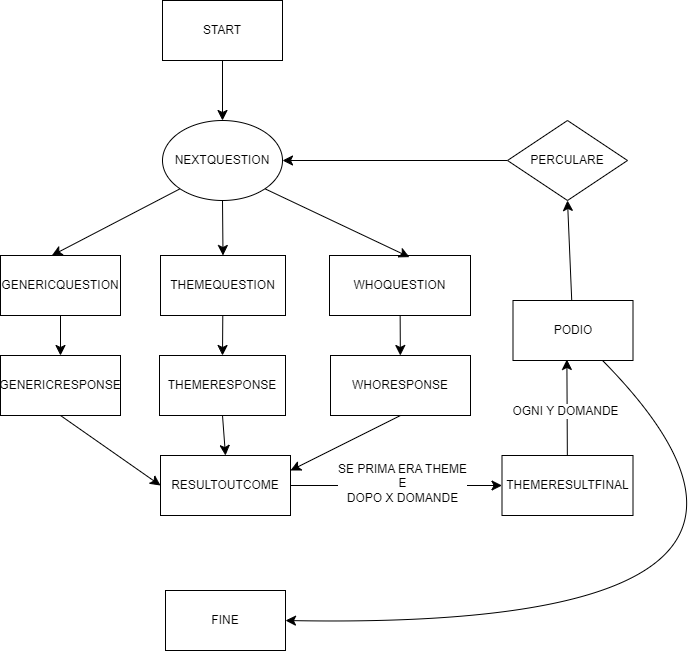

The diagram above was exported from draw.io. Its source (the exported page's mxGraphModel, read from the mxfile embedded in the PNG):
<mxGraphModel dx="1802" dy="860" grid="1" gridSize="10" guides="1" tooltips="1" connect="1" arrows="1" fold="1" page="1" pageScale="1" pageWidth="827" pageHeight="1169" math="0" shadow="0">
  <root>
    <mxCell id="0" />
    <mxCell id="1" parent="0" />
    <mxCell id="QFjaA9bR4HmFjRASs2pa-10" style="edgeStyle=none;curved=1;rounded=0;orthogonalLoop=1;jettySize=auto;html=1;entryX=0.5;entryY=0;entryDx=0;entryDy=0;fontSize=12;startSize=8;endSize=8;" edge="1" parent="1" source="HW0siyH5-eUlYJn1wHhe-1" target="HW0siyH5-eUlYJn1wHhe-2">
      <mxGeometry relative="1" as="geometry" />
    </mxCell>
    <mxCell id="HW0siyH5-eUlYJn1wHhe-1" value="GENERICQUESTION" style="rounded=0;whiteSpace=wrap;html=1;" parent="1" vertex="1">
      <mxGeometry x="42" y="295" width="120" height="60" as="geometry" />
    </mxCell>
    <mxCell id="QFjaA9bR4HmFjRASs2pa-8" style="edgeStyle=none;curved=1;rounded=0;orthogonalLoop=1;jettySize=auto;html=1;exitX=0.5;exitY=1;exitDx=0;exitDy=0;entryX=0;entryY=0.5;entryDx=0;entryDy=0;fontSize=12;startSize=8;endSize=8;" edge="1" parent="1" source="HW0siyH5-eUlYJn1wHhe-2" target="HW0siyH5-eUlYJn1wHhe-36">
      <mxGeometry relative="1" as="geometry" />
    </mxCell>
    <mxCell id="HW0siyH5-eUlYJn1wHhe-2" value="GENERICRESPONSE" style="rounded=0;whiteSpace=wrap;html=1;" parent="1" vertex="1">
      <mxGeometry x="42" y="395" width="120" height="60" as="geometry" />
    </mxCell>
    <mxCell id="HW0siyH5-eUlYJn1wHhe-11" value="FINE" style="rounded=0;whiteSpace=wrap;html=1;" parent="1" vertex="1">
      <mxGeometry x="207" y="630" width="120" height="60" as="geometry" />
    </mxCell>
    <mxCell id="QFjaA9bR4HmFjRASs2pa-13" value="" style="edgeStyle=none;curved=1;rounded=0;orthogonalLoop=1;jettySize=auto;html=1;fontSize=12;startSize=8;endSize=8;" edge="1" parent="1" source="HW0siyH5-eUlYJn1wHhe-14" target="HW0siyH5-eUlYJn1wHhe-25">
      <mxGeometry relative="1" as="geometry" />
    </mxCell>
    <mxCell id="HW0siyH5-eUlYJn1wHhe-14" value="WHOQUESTION" style="rounded=0;whiteSpace=wrap;html=1;" parent="1" vertex="1">
      <mxGeometry x="371" y="295" width="141" height="60" as="geometry" />
    </mxCell>
    <mxCell id="QFjaA9bR4HmFjRASs2pa-5" style="edgeStyle=none;curved=1;rounded=0;orthogonalLoop=1;jettySize=auto;html=1;exitX=0.5;exitY=1;exitDx=0;exitDy=0;entryX=0.5;entryY=0;entryDx=0;entryDy=0;fontSize=12;startSize=8;endSize=8;" edge="1" parent="1" source="HW0siyH5-eUlYJn1wHhe-15" target="HW0siyH5-eUlYJn1wHhe-32">
      <mxGeometry relative="1" as="geometry" />
    </mxCell>
    <mxCell id="HW0siyH5-eUlYJn1wHhe-15" value="NEXTQUESTION" style="ellipse;whiteSpace=wrap;html=1;" parent="1" vertex="1">
      <mxGeometry x="204" y="160" width="120" height="80" as="geometry" />
    </mxCell>
    <mxCell id="QFjaA9bR4HmFjRASs2pa-9" style="edgeStyle=none;curved=1;rounded=0;orthogonalLoop=1;jettySize=auto;html=1;exitX=0.5;exitY=1;exitDx=0;exitDy=0;entryX=1;entryY=0.25;entryDx=0;entryDy=0;fontSize=12;startSize=8;endSize=8;" edge="1" parent="1" source="HW0siyH5-eUlYJn1wHhe-25" target="HW0siyH5-eUlYJn1wHhe-36">
      <mxGeometry relative="1" as="geometry" />
    </mxCell>
    <mxCell id="HW0siyH5-eUlYJn1wHhe-25" value="WHORESPONSE" style="rounded=0;whiteSpace=wrap;html=1;" parent="1" vertex="1">
      <mxGeometry x="372" y="395" width="140" height="60" as="geometry" />
    </mxCell>
    <mxCell id="QFjaA9bR4HmFjRASs2pa-12" style="edgeStyle=none;curved=1;rounded=0;orthogonalLoop=1;jettySize=auto;html=1;entryX=0.5;entryY=0;entryDx=0;entryDy=0;fontSize=12;startSize=8;endSize=8;" edge="1" parent="1" source="HW0siyH5-eUlYJn1wHhe-32" target="HW0siyH5-eUlYJn1wHhe-34">
      <mxGeometry relative="1" as="geometry" />
    </mxCell>
    <mxCell id="HW0siyH5-eUlYJn1wHhe-32" value="THEMEQUESTION" style="rounded=0;whiteSpace=wrap;html=1;" parent="1" vertex="1">
      <mxGeometry x="202" y="295" width="125" height="60" as="geometry" />
    </mxCell>
    <mxCell id="HW0siyH5-eUlYJn1wHhe-34" value="THEMERESPONSE" style="rounded=0;whiteSpace=wrap;html=1;" parent="1" vertex="1">
      <mxGeometry x="201" y="395" width="126" height="60" as="geometry" />
    </mxCell>
    <mxCell id="QFjaA9bR4HmFjRASs2pa-7" style="edgeStyle=none;curved=1;rounded=0;orthogonalLoop=1;jettySize=auto;html=1;entryX=0;entryY=0.5;entryDx=0;entryDy=0;fontSize=12;startSize=8;endSize=8;" edge="1" parent="1" source="HW0siyH5-eUlYJn1wHhe-36" target="HW0siyH5-eUlYJn1wHhe-39">
      <mxGeometry relative="1" as="geometry" />
    </mxCell>
    <mxCell id="QFjaA9bR4HmFjRASs2pa-24" value="SE PRIMA ERA THEME&lt;div&gt;E&lt;/div&gt;&lt;div&gt;DOPO X DOMANDE&lt;/div&gt;" style="edgeLabel;html=1;align=center;verticalAlign=middle;resizable=0;points=[];fontSize=12;" vertex="1" connectable="0" parent="QFjaA9bR4HmFjRASs2pa-7">
      <mxGeometry x="0.0534" y="3" relative="1" as="geometry">
        <mxPoint as="offset" />
      </mxGeometry>
    </mxCell>
    <mxCell id="HW0siyH5-eUlYJn1wHhe-36" value="RESULTOUTCOME" style="rounded=0;whiteSpace=wrap;html=1;" parent="1" vertex="1">
      <mxGeometry x="202" y="495" width="130" height="60" as="geometry" />
    </mxCell>
    <mxCell id="HW0siyH5-eUlYJn1wHhe-39" value="THEMERESULTFINAL" style="rounded=0;whiteSpace=wrap;html=1;" parent="1" vertex="1">
      <mxGeometry x="543.5" y="495" width="131" height="60" as="geometry" />
    </mxCell>
    <mxCell id="QFjaA9bR4HmFjRASs2pa-17" style="edgeStyle=none;curved=1;rounded=0;orthogonalLoop=1;jettySize=auto;html=1;entryX=1;entryY=0.5;entryDx=0;entryDy=0;fontSize=12;startSize=8;endSize=8;" edge="1" parent="1" source="HW0siyH5-eUlYJn1wHhe-42" target="HW0siyH5-eUlYJn1wHhe-15">
      <mxGeometry relative="1" as="geometry" />
    </mxCell>
    <mxCell id="HW0siyH5-eUlYJn1wHhe-42" value="PERCULARE" style="rhombus;whiteSpace=wrap;html=1;" parent="1" vertex="1">
      <mxGeometry x="549" y="160" width="120" height="80" as="geometry" />
    </mxCell>
    <mxCell id="QFjaA9bR4HmFjRASs2pa-3" style="edgeStyle=none;curved=1;rounded=0;orthogonalLoop=1;jettySize=auto;html=1;entryX=0.5;entryY=0;entryDx=0;entryDy=0;fontSize=12;startSize=8;endSize=8;" edge="1" parent="1" source="QFjaA9bR4HmFjRASs2pa-2" target="HW0siyH5-eUlYJn1wHhe-15">
      <mxGeometry relative="1" as="geometry" />
    </mxCell>
    <mxCell id="QFjaA9bR4HmFjRASs2pa-2" value="START" style="rounded=0;whiteSpace=wrap;html=1;" vertex="1" parent="1">
      <mxGeometry x="204" y="40" width="120" height="60" as="geometry" />
    </mxCell>
    <mxCell id="QFjaA9bR4HmFjRASs2pa-6" style="edgeStyle=none;curved=1;rounded=0;orthogonalLoop=1;jettySize=auto;html=1;exitX=0.5;exitY=1;exitDx=0;exitDy=0;entryX=0.5;entryY=0;entryDx=0;entryDy=0;fontSize=12;startSize=8;endSize=8;" edge="1" parent="1" source="HW0siyH5-eUlYJn1wHhe-34" target="HW0siyH5-eUlYJn1wHhe-36">
      <mxGeometry relative="1" as="geometry" />
    </mxCell>
    <mxCell id="QFjaA9bR4HmFjRASs2pa-14" style="edgeStyle=none;curved=1;rounded=0;orthogonalLoop=1;jettySize=auto;html=1;exitX=0;exitY=1;exitDx=0;exitDy=0;entryX=0.428;entryY=0;entryDx=0;entryDy=0;entryPerimeter=0;fontSize=12;startSize=8;endSize=8;" edge="1" parent="1" source="HW0siyH5-eUlYJn1wHhe-15" target="HW0siyH5-eUlYJn1wHhe-1">
      <mxGeometry relative="1" as="geometry" />
    </mxCell>
    <mxCell id="QFjaA9bR4HmFjRASs2pa-15" style="edgeStyle=none;curved=1;rounded=0;orthogonalLoop=1;jettySize=auto;html=1;exitX=1;exitY=1;exitDx=0;exitDy=0;entryX=0.567;entryY=0.027;entryDx=0;entryDy=0;entryPerimeter=0;fontSize=12;startSize=8;endSize=8;" edge="1" parent="1" source="HW0siyH5-eUlYJn1wHhe-15" target="HW0siyH5-eUlYJn1wHhe-14">
      <mxGeometry relative="1" as="geometry" />
    </mxCell>
    <mxCell id="QFjaA9bR4HmFjRASs2pa-20" style="edgeStyle=none;curved=1;rounded=0;orthogonalLoop=1;jettySize=auto;html=1;entryX=1;entryY=0.5;entryDx=0;entryDy=0;fontSize=12;startSize=8;endSize=8;" edge="1" parent="1" source="QFjaA9bR4HmFjRASs2pa-19" target="HW0siyH5-eUlYJn1wHhe-11">
      <mxGeometry relative="1" as="geometry">
        <Array as="points">
          <mxPoint x="910" y="670" />
        </Array>
      </mxGeometry>
    </mxCell>
    <mxCell id="QFjaA9bR4HmFjRASs2pa-22" style="edgeStyle=none;curved=1;rounded=0;orthogonalLoop=1;jettySize=auto;html=1;entryX=0.5;entryY=1;entryDx=0;entryDy=0;fontSize=12;startSize=8;endSize=8;" edge="1" parent="1" source="QFjaA9bR4HmFjRASs2pa-19" target="HW0siyH5-eUlYJn1wHhe-42">
      <mxGeometry relative="1" as="geometry" />
    </mxCell>
    <mxCell id="QFjaA9bR4HmFjRASs2pa-19" value="PODIO" style="rounded=0;whiteSpace=wrap;html=1;" vertex="1" parent="1">
      <mxGeometry x="554.5" y="340" width="120" height="60" as="geometry" />
    </mxCell>
    <mxCell id="QFjaA9bR4HmFjRASs2pa-21" style="edgeStyle=none;curved=1;rounded=0;orthogonalLoop=1;jettySize=auto;html=1;entryX=0.449;entryY=0.983;entryDx=0;entryDy=0;entryPerimeter=0;fontSize=12;startSize=8;endSize=8;" edge="1" parent="1" source="HW0siyH5-eUlYJn1wHhe-39" target="QFjaA9bR4HmFjRASs2pa-19">
      <mxGeometry relative="1" as="geometry" />
    </mxCell>
    <mxCell id="QFjaA9bR4HmFjRASs2pa-25" value="OGNI Y DOMANDE" style="edgeLabel;html=1;align=center;verticalAlign=middle;resizable=0;points=[];fontSize=12;" vertex="1" connectable="0" parent="QFjaA9bR4HmFjRASs2pa-21">
      <mxGeometry x="-0.0708" y="2" relative="1" as="geometry">
        <mxPoint as="offset" />
      </mxGeometry>
    </mxCell>
  </root>
</mxGraphModel>